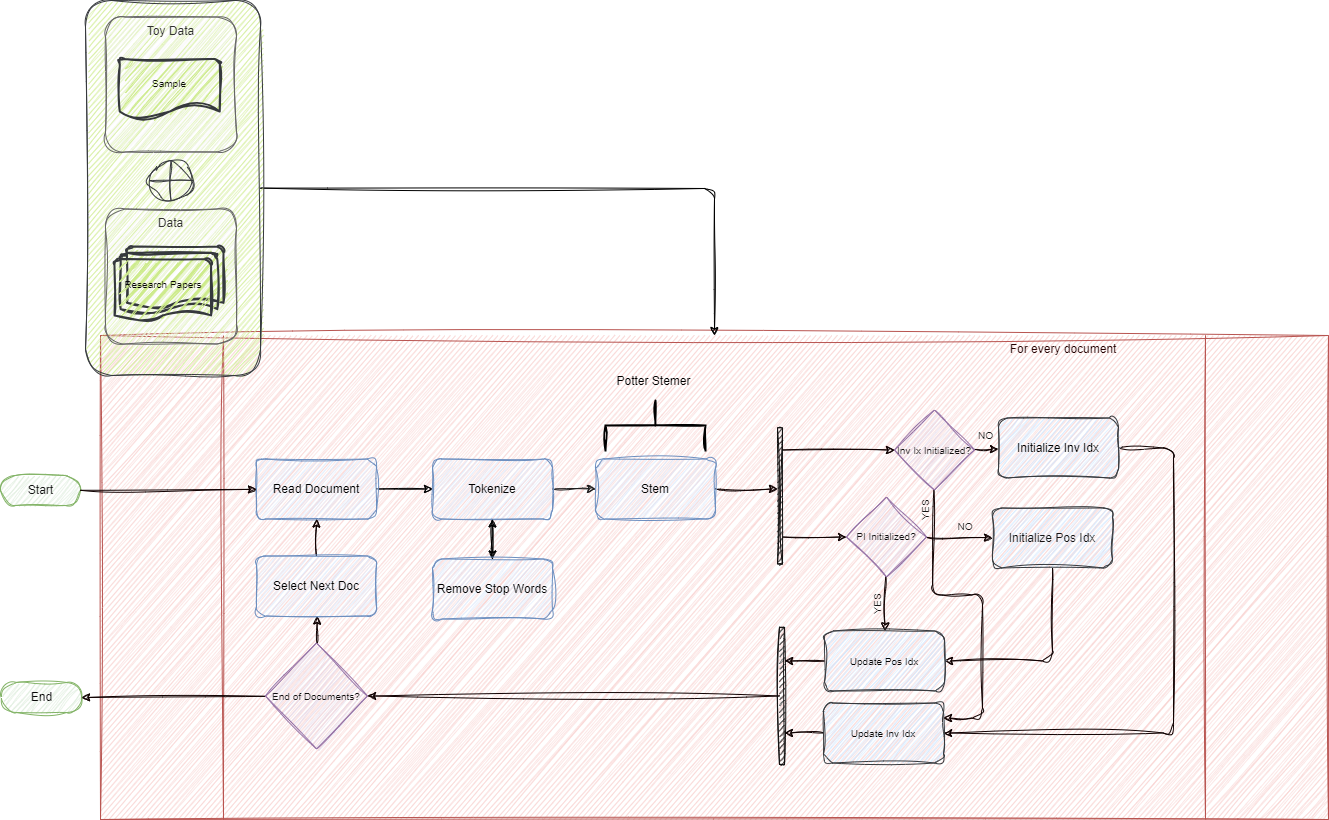

The diagram above was exported from draw.io. Its source (the exported page's mxGraphModel, read from the mxfile embedded in the PNG):
<mxGraphModel dx="595" dy="1372" grid="0" gridSize="10" guides="1" tooltips="1" connect="1" arrows="1" fold="1" page="1" pageScale="1" pageWidth="700" pageHeight="1000" background="#ffffff" math="0" shadow="0">
  <root>
    <mxCell id="0" />
    <mxCell id="1" parent="0" />
    <mxCell id="3" value="Start" style="html=1;dashed=0;whitespace=wrap;shape=mxgraph.dfd.start;fillColor=#d5e8d4;strokeColor=#82b366;fontColor=#121212;sketch=1;curveFitting=1;jiggle=2;" parent="1" vertex="1">
      <mxGeometry x="22" y="178" width="80" height="30" as="geometry" />
    </mxCell>
    <mxCell id="4" value="&amp;nbsp; &amp;nbsp; &amp;nbsp; &amp;nbsp; &amp;nbsp; &amp;nbsp; &amp;nbsp; &amp;nbsp; &amp;nbsp; &amp;nbsp; &amp;nbsp; &amp;nbsp; &amp;nbsp; &amp;nbsp; &amp;nbsp; &amp;nbsp; &amp;nbsp; &amp;nbsp; &amp;nbsp; &amp;nbsp; &amp;nbsp; &amp;nbsp; &amp;nbsp; &amp;nbsp; &amp;nbsp; &amp;nbsp; &amp;nbsp; &amp;nbsp; &amp;nbsp; &amp;nbsp; &amp;nbsp; &amp;nbsp; &amp;nbsp; &amp;nbsp; &amp;nbsp; &amp;nbsp; &amp;nbsp; &amp;nbsp; &amp;nbsp; &amp;nbsp; &amp;nbsp; &amp;nbsp; &amp;nbsp; &amp;nbsp; &amp;nbsp; &amp;nbsp; &amp;nbsp; &amp;nbsp; &amp;nbsp; &amp;nbsp; &amp;nbsp; &amp;nbsp; &amp;nbsp; &amp;nbsp; &amp;nbsp; &amp;nbsp; &amp;nbsp; &amp;nbsp; &amp;nbsp; &amp;nbsp; &amp;nbsp; &amp;nbsp; &amp;nbsp; &amp;nbsp; &amp;nbsp; &amp;nbsp; &amp;nbsp; &amp;nbsp; &amp;nbsp; &amp;nbsp; &amp;nbsp; &amp;nbsp; &amp;nbsp; &amp;nbsp; &amp;nbsp; &amp;nbsp; &amp;nbsp; &amp;nbsp; &amp;nbsp; &amp;nbsp; &amp;nbsp; &amp;nbsp; &amp;nbsp; &amp;nbsp; &amp;nbsp; &amp;nbsp; &amp;nbsp; &amp;nbsp; &amp;nbsp; &amp;nbsp; &amp;nbsp; &amp;nbsp; &amp;nbsp; &amp;nbsp; &amp;nbsp; &amp;nbsp; &amp;nbsp; &amp;nbsp; &amp;nbsp; &amp;nbsp; &amp;nbsp; &amp;nbsp; &amp;nbsp; &amp;nbsp; &amp;nbsp; For every document" style="shape=process;whiteSpace=wrap;html=1;backgroundOutline=1;fillColor=#f8cecc;strokeColor=#b85450;verticalAlign=top;fontColor=#230101;sketch=1;curveFitting=1;jiggle=2;" parent="1" vertex="1">
      <mxGeometry x="122" y="38" width="1228" height="484" as="geometry" />
    </mxCell>
    <mxCell id="116" style="edgeStyle=none;html=1;strokeColor=#000000;fontColor=#000000;sketch=1;curveFitting=1;jiggle=2;" parent="1" source="89" target="4" edge="1">
      <mxGeometry relative="1" as="geometry">
        <Array as="points">
          <mxPoint x="736" y="-109" />
        </Array>
      </mxGeometry>
    </mxCell>
    <mxCell id="89" value="" style="rounded=1;whiteSpace=wrap;html=1;labelBorderColor=none;strokeColor=#36393d;fontSize=10;fillColor=#cdeb8b;sketch=1;curveFitting=1;jiggle=2;" parent="1" vertex="1">
      <mxGeometry x="107" y="-297" width="175" height="375" as="geometry" />
    </mxCell>
    <mxCell id="45" value="" style="edgeStyle=none;html=1;strokeColor=#0f0000;fontColor=#230101;exitX=1;exitY=0.5;exitDx=0;exitDy=0;sketch=1;curveFitting=1;jiggle=2;" parent="1" source="107" target="43" edge="1">
      <mxGeometry relative="1" as="geometry">
        <mxPoint x="756" y="194.5" as="sourcePoint" />
      </mxGeometry>
    </mxCell>
    <mxCell id="106" value="" style="edgeStyle=none;html=1;strokeColor=#000000;sketch=1;curveFitting=1;jiggle=2;" parent="1" source="5" target="105" edge="1">
      <mxGeometry relative="1" as="geometry" />
    </mxCell>
    <mxCell id="5" value="Read Document" style="rounded=1;whiteSpace=wrap;html=1;fillColor=#dae8fc;strokeColor=#6c8ebf;fontColor=#000000;labelBorderColor=none;sketch=1;curveFitting=1;jiggle=2;" parent="1" vertex="1">
      <mxGeometry x="278" y="161.5" width="120" height="60" as="geometry" />
    </mxCell>
    <mxCell id="7" value="Data" style="rounded=1;whiteSpace=wrap;html=1;fillColor=#f5f5f5;strokeColor=#666666;fontColor=#333333;verticalAlign=top;sketch=1;curveFitting=1;jiggle=2;" parent="1" vertex="1">
      <mxGeometry x="127" y="-88.5" width="131" height="135" as="geometry" />
    </mxCell>
    <mxCell id="22" style="edgeStyle=none;html=1;strokeColor=#0f0000;fontColor=#130101;sketch=1;curveFitting=1;jiggle=2;" parent="1" source="3" target="5" edge="1">
      <mxGeometry relative="1" as="geometry" />
    </mxCell>
    <mxCell id="24" value="Toy Data" style="rounded=1;whiteSpace=wrap;html=1;fillColor=#f5f5f5;strokeColor=#666666;fontColor=#333333;verticalAlign=top;sketch=1;curveFitting=1;jiggle=2;" parent="1" vertex="1">
      <mxGeometry x="127" y="-280.5" width="131" height="135" as="geometry" />
    </mxCell>
    <mxCell id="47" value="" style="edgeStyle=none;html=1;strokeColor=#0f0000;fontColor=#230101;entryX=0;entryY=0.5;entryDx=0;entryDy=0;sketch=1;curveFitting=1;jiggle=2;" parent="1" source="43" target="46" edge="1">
      <mxGeometry relative="1" as="geometry">
        <mxPoint x="831" y="152.5" as="sourcePoint" />
      </mxGeometry>
    </mxCell>
    <mxCell id="85" style="edgeStyle=none;html=1;entryX=0;entryY=0.5;entryDx=0;entryDy=0;strokeColor=#0f0000;fontSize=10;fontColor=#080808;sketch=1;curveFitting=1;jiggle=2;" parent="1" source="43" target="49" edge="1">
      <mxGeometry relative="1" as="geometry" />
    </mxCell>
    <mxCell id="43" value="" style="html=1;points=[];perimeter=orthogonalPerimeter;fillColor=strokeColor;fontColor=#230101;strokeColor=#100f0f;sketch=1;curveFitting=1;jiggle=2;" parent="1" vertex="1">
      <mxGeometry x="799" y="130.5" width="5" height="136" as="geometry" />
    </mxCell>
    <mxCell id="56" value="" style="edgeStyle=none;html=1;strokeColor=#0f0000;fontSize=10;fontColor=#0a0a0a;sketch=1;curveFitting=1;jiggle=2;" parent="1" source="46" target="55" edge="1">
      <mxGeometry relative="1" as="geometry" />
    </mxCell>
    <mxCell id="78" style="edgeStyle=none;html=1;entryX=1;entryY=0.25;entryDx=0;entryDy=0;strokeColor=#0f0000;fontSize=10;fontColor=#080808;sketch=1;curveFitting=1;jiggle=2;" parent="1" source="46" target="75" edge="1">
      <mxGeometry relative="1" as="geometry">
        <Array as="points">
          <mxPoint x="954" y="297.5" />
          <mxPoint x="1004" y="297.5" />
          <mxPoint x="1004" y="420.5" />
        </Array>
      </mxGeometry>
    </mxCell>
    <mxCell id="46" value="&lt;font style=&quot;font-size: 10px;&quot;&gt;Inv Ix Initialized?&lt;/font&gt;" style="rhombus;whiteSpace=wrap;html=1;fillColor=#e1d5e7;strokeColor=#9673a6;fontColor=#100f0f;sketch=1;curveFitting=1;jiggle=2;" parent="1" vertex="1">
      <mxGeometry x="916" y="112.5" width="80" height="80" as="geometry" />
    </mxCell>
    <mxCell id="58" style="edgeStyle=none;html=1;strokeColor=#0f0000;fontSize=10;fontColor=#151414;sketch=1;curveFitting=1;jiggle=2;" parent="1" source="49" target="57" edge="1">
      <mxGeometry relative="1" as="geometry" />
    </mxCell>
    <mxCell id="70" style="edgeStyle=none;html=1;strokeColor=#0f0000;fontSize=10;fontColor=#080808;sketch=1;curveFitting=1;jiggle=2;" parent="1" source="49" target="64" edge="1">
      <mxGeometry relative="1" as="geometry" />
    </mxCell>
    <mxCell id="49" value="&lt;font style=&quot;font-size: 10px;&quot;&gt;PI Initialized?&lt;/font&gt;" style="rhombus;whiteSpace=wrap;html=1;fillColor=#e1d5e7;strokeColor=#9673a6;fontColor=#100f0f;sketch=1;curveFitting=1;jiggle=2;" parent="1" vertex="1">
      <mxGeometry x="868" y="199.5" width="80" height="80" as="geometry" />
    </mxCell>
    <mxCell id="51" value="&amp;nbsp; &amp;nbsp;Research Papers" style="strokeWidth=2;html=1;shape=mxgraph.flowchart.multi-document;whiteSpace=wrap;strokeColor=#36393d;fontSize=10;fillColor=#cdeb8b;fontColor=#080707;align=left;sketch=1;curveFitting=1;jiggle=2;" parent="1" vertex="1">
      <mxGeometry x="136" y="-51" width="109" height="75.5" as="geometry" />
    </mxCell>
    <mxCell id="52" value="&lt;br&gt;Sample" style="strokeWidth=2;html=1;shape=mxgraph.flowchart.document2;whiteSpace=wrap;size=0.25;strokeColor=#36393d;fontSize=10;fillColor=#cdeb8b;fontColor=#0a0a0a;verticalAlign=top;sketch=1;curveFitting=1;jiggle=2;" parent="1" vertex="1">
      <mxGeometry x="141.25" y="-238.5" width="100" height="60" as="geometry" />
    </mxCell>
    <mxCell id="80" style="edgeStyle=none;html=1;entryX=1;entryY=0.5;entryDx=0;entryDy=0;strokeColor=#0f0000;fontSize=10;fontColor=#080808;sketch=1;curveFitting=1;jiggle=2;" parent="1" source="55" target="75" edge="1">
      <mxGeometry relative="1" as="geometry">
        <Array as="points">
          <mxPoint x="1195" y="150.5" />
          <mxPoint x="1195" y="435.5" />
        </Array>
      </mxGeometry>
    </mxCell>
    <mxCell id="55" value="Initialize Inv Idx" style="rounded=1;whiteSpace=wrap;html=1;fillColor=#cce5ff;strokeColor=#36393d;fontColor=#000000;sketch=1;curveFitting=1;jiggle=2;" parent="1" vertex="1">
      <mxGeometry x="1020" y="120.5" width="120" height="60" as="geometry" />
    </mxCell>
    <mxCell id="73" style="edgeStyle=none;html=1;entryX=1;entryY=0.5;entryDx=0;entryDy=0;strokeColor=#0f0000;fontSize=10;fontColor=#080808;sketch=1;curveFitting=1;jiggle=2;" parent="1" source="57" target="64" edge="1">
      <mxGeometry relative="1" as="geometry">
        <Array as="points">
          <mxPoint x="1074" y="363.5" />
        </Array>
      </mxGeometry>
    </mxCell>
    <mxCell id="57" value="Initialize Pos Idx" style="rounded=1;whiteSpace=wrap;html=1;fillColor=#cce5ff;strokeColor=#36393d;fontColor=#151414;sketch=1;curveFitting=1;jiggle=2;" parent="1" vertex="1">
      <mxGeometry x="1014" y="210.5" width="120" height="60" as="geometry" />
    </mxCell>
    <mxCell id="59" value="NO" style="text;html=1;strokeColor=none;fillColor=none;align=center;verticalAlign=middle;whiteSpace=wrap;rounded=0;labelBorderColor=none;fontSize=10;fontColor=#151414;sketch=1;curveFitting=1;jiggle=2;" parent="1" vertex="1">
      <mxGeometry x="989" y="122.5" width="37" height="31" as="geometry" />
    </mxCell>
    <mxCell id="86" value="" style="edgeStyle=none;html=1;strokeColor=#0f0000;fontSize=10;fontColor=#080808;sketch=1;curveFitting=1;jiggle=2;" parent="1" source="64" target="84" edge="1">
      <mxGeometry relative="1" as="geometry" />
    </mxCell>
    <mxCell id="64" value="Update Pos Idx" style="rounded=1;whiteSpace=wrap;html=1;labelBorderColor=none;strokeColor=#36393d;fontSize=10;fillColor=#cce5ff;fontColor=#080808;sketch=1;curveFitting=1;jiggle=2;" parent="1" vertex="1">
      <mxGeometry x="846" y="333.5" width="120" height="60" as="geometry" />
    </mxCell>
    <mxCell id="87" value="" style="edgeStyle=none;html=1;strokeColor=#0f0000;fontSize=10;fontColor=#080808;sketch=1;curveFitting=1;jiggle=2;" parent="1" source="75" target="84" edge="1">
      <mxGeometry relative="1" as="geometry" />
    </mxCell>
    <mxCell id="75" value="Update Inv Idx" style="rounded=1;whiteSpace=wrap;html=1;labelBorderColor=none;strokeColor=#36393d;fontSize=10;fillColor=#cce5ff;fontColor=#080808;sketch=1;curveFitting=1;jiggle=2;" parent="1" vertex="1">
      <mxGeometry x="845" y="405.5" width="120" height="60" as="geometry" />
    </mxCell>
    <mxCell id="81" value="NO" style="text;html=1;strokeColor=none;fillColor=none;align=center;verticalAlign=middle;whiteSpace=wrap;rounded=0;labelBorderColor=none;fontSize=10;fontColor=#151414;sketch=1;curveFitting=1;jiggle=2;" parent="1" vertex="1">
      <mxGeometry x="957" y="213.5" width="60" height="30" as="geometry" />
    </mxCell>
    <mxCell id="82" value="YES" style="text;html=1;strokeColor=none;fillColor=none;align=center;verticalAlign=middle;whiteSpace=wrap;rounded=0;labelBorderColor=none;fontSize=10;fontColor=#151414;horizontal=0;sketch=1;curveFitting=1;jiggle=2;" parent="1" vertex="1">
      <mxGeometry x="916" y="197.5" width="60" height="30" as="geometry" />
    </mxCell>
    <mxCell id="83" value="YES" style="text;html=1;strokeColor=none;fillColor=none;align=center;verticalAlign=middle;whiteSpace=wrap;rounded=0;labelBorderColor=none;fontSize=10;fontColor=#151414;horizontal=0;sketch=1;curveFitting=1;jiggle=2;" parent="1" vertex="1">
      <mxGeometry x="868" y="291.5" width="60" height="30" as="geometry" />
    </mxCell>
    <mxCell id="96" style="edgeStyle=none;html=1;strokeColor=#0f0000;fontSize=10;fontColor=#080808;sketch=1;curveFitting=1;jiggle=2;" parent="1" source="84" target="95" edge="1">
      <mxGeometry relative="1" as="geometry" />
    </mxCell>
    <mxCell id="84" value="" style="html=1;points=[];perimeter=orthogonalPerimeter;fillColor=strokeColor;fontColor=#230101;strokeColor=#100f0f;sketch=1;curveFitting=1;jiggle=2;" parent="1" vertex="1">
      <mxGeometry x="801" y="329.5" width="5" height="138" as="geometry" />
    </mxCell>
    <mxCell id="90" value="" style="verticalLabelPosition=bottom;verticalAlign=top;html=1;shape=mxgraph.flowchart.summing_function;labelBorderColor=none;strokeColor=#36393d;fontSize=10;fillColor=#f9f7ed;sketch=1;curveFitting=1;jiggle=2;" parent="1" vertex="1">
      <mxGeometry x="170.5" y="-136.5" width="44" height="39" as="geometry" />
    </mxCell>
    <mxCell id="93" value="End" style="html=1;dashed=0;whitespace=wrap;shape=mxgraph.dfd.start;fillColor=#d5e8d4;strokeColor=#82b366;fontColor=#080808;sketch=1;curveFitting=1;jiggle=2;" parent="1" vertex="1">
      <mxGeometry x="23" y="385" width="80" height="30" as="geometry" />
    </mxCell>
    <mxCell id="100" value="" style="edgeStyle=none;html=1;strokeColor=#0f0000;fontSize=10;fontColor=#080808;sketch=1;curveFitting=1;jiggle=2;" parent="1" source="95" edge="1">
      <mxGeometry relative="1" as="geometry">
        <mxPoint x="338.72727272727275" y="318.5" as="targetPoint" />
      </mxGeometry>
    </mxCell>
    <mxCell id="103" style="edgeStyle=none;html=1;entryX=1;entryY=0.5;entryDx=0;entryDy=0;entryPerimeter=0;strokeColor=#0f0000;fontSize=10;fontColor=#080808;sketch=1;curveFitting=1;jiggle=2;" parent="1" source="95" target="93" edge="1">
      <mxGeometry relative="1" as="geometry" />
    </mxCell>
    <mxCell id="95" value="&lt;font style=&quot;font-size: 10px;&quot;&gt;End of Documents?&lt;/font&gt;" style="rhombus;whiteSpace=wrap;html=1;fillColor=#e1d5e7;strokeColor=#9673a6;fontColor=#100f0f;sketch=1;curveFitting=1;jiggle=2;" parent="1" vertex="1">
      <mxGeometry x="287" y="345.5" width="102" height="106" as="geometry" />
    </mxCell>
    <mxCell id="102" value="" style="edgeStyle=none;html=1;strokeColor=#0f0000;fontSize=10;fontColor=#080808;sketch=1;curveFitting=1;jiggle=2;" parent="1" source="101" target="5" edge="1">
      <mxGeometry relative="1" as="geometry" />
    </mxCell>
    <mxCell id="101" value="Select Next Doc" style="rounded=1;whiteSpace=wrap;html=1;fillColor=#dae8fc;strokeColor=#6c8ebf;fontColor=#000000;labelBorderColor=none;sketch=1;curveFitting=1;jiggle=2;" parent="1" vertex="1">
      <mxGeometry x="278" y="258.5" width="120" height="60" as="geometry" />
    </mxCell>
    <mxCell id="108" value="" style="edgeStyle=none;html=1;strokeColor=#1d1b1b;sketch=1;curveFitting=1;jiggle=2;" parent="1" source="105" target="107" edge="1">
      <mxGeometry relative="1" as="geometry" />
    </mxCell>
    <mxCell id="112" value="" style="edgeStyle=none;html=1;strokeColor=#000000;sketch=1;curveFitting=1;jiggle=2;" parent="1" source="105" target="111" edge="1">
      <mxGeometry relative="1" as="geometry" />
    </mxCell>
    <mxCell id="105" value="Tokenize" style="whiteSpace=wrap;html=1;fillColor=#dae8fc;strokeColor=#6c8ebf;fontColor=#000000;rounded=1;labelBorderColor=none;sketch=1;curveFitting=1;jiggle=2;" parent="1" vertex="1">
      <mxGeometry x="454" y="161.5" width="120" height="60" as="geometry" />
    </mxCell>
    <mxCell id="107" value="Stem" style="whiteSpace=wrap;html=1;fillColor=#dae8fc;strokeColor=#6c8ebf;fontColor=#000000;rounded=1;labelBorderColor=none;sketch=1;curveFitting=1;jiggle=2;" parent="1" vertex="1">
      <mxGeometry x="617" y="161.5" width="120" height="60" as="geometry" />
    </mxCell>
    <mxCell id="113" value="" style="edgeStyle=none;html=1;strokeColor=#000000;sketch=1;curveFitting=1;jiggle=2;" parent="1" source="111" target="105" edge="1">
      <mxGeometry relative="1" as="geometry" />
    </mxCell>
    <mxCell id="111" value="Remove Stop Words" style="whiteSpace=wrap;html=1;fillColor=#dae8fc;strokeColor=#6c8ebf;fontColor=#000000;rounded=1;labelBorderColor=none;sketch=1;curveFitting=1;jiggle=2;" parent="1" vertex="1">
      <mxGeometry x="454" y="261.5" width="120" height="60" as="geometry" />
    </mxCell>
    <mxCell id="114" value="" style="strokeWidth=2;html=1;shape=mxgraph.flowchart.annotation_2;align=left;labelPosition=right;pointerEvents=1;strokeColor=#000000;rotation=90;sketch=1;curveFitting=1;jiggle=2;" parent="1" vertex="1">
      <mxGeometry x="652" y="78" width="50" height="100" as="geometry" />
    </mxCell>
    <mxCell id="115" value="Potter Stemer" style="text;html=1;strokeColor=none;fillColor=none;align=center;verticalAlign=middle;whiteSpace=wrap;rounded=0;fontColor=#000000;sketch=1;curveFitting=1;jiggle=2;" parent="1" vertex="1">
      <mxGeometry x="626" y="71" width="99" height="25" as="geometry" />
    </mxCell>
  </root>
</mxGraphModel>